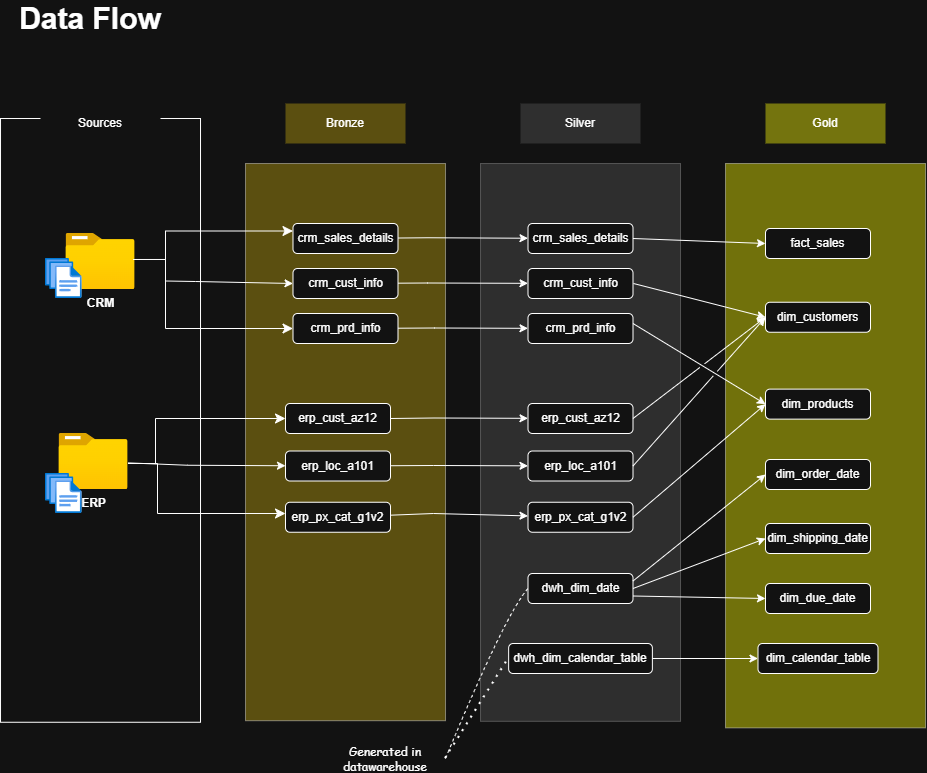

The diagram above was exported from draw.io. Its source (the exported page's mxGraphModel, read from the mxfile embedded in the PNG):
<mxGraphModel dx="1042" dy="626" grid="1" gridSize="10" guides="1" tooltips="1" connect="1" arrows="1" fold="1" page="1" pageScale="1" pageWidth="850" pageHeight="1100" math="0" shadow="0">
  <root>
    <mxCell id="0" />
    <mxCell id="1" parent="0" />
    <mxCell id="PW4ZihdryqZLvxjIWCNy-2" parent="1" style="rounded=0;whiteSpace=wrap;html=1;rotation=-90;" value="" vertex="1">
      <mxGeometry height="200" width="603.75" x="-166.87" y="356.88" as="geometry" />
    </mxCell>
    <mxCell id="PW4ZihdryqZLvxjIWCNy-3" parent="1" style="text;html=1;whiteSpace=wrap;strokeColor=none;fillColor=none;align=center;verticalAlign=middle;rounded=0;fontSize=30;fontStyle=1" value="Data Flow" vertex="1">
      <mxGeometry height="30" width="170" x="40" y="40" as="geometry" />
    </mxCell>
    <mxCell id="PW4ZihdryqZLvxjIWCNy-5" parent="1" style="rounded=0;whiteSpace=wrap;html=1;strokeColor=none;" value="Sources" vertex="1">
      <mxGeometry height="40" width="120" x="75" y="140" as="geometry" />
    </mxCell>
    <mxCell id="PW4ZihdryqZLvxjIWCNy-7" parent="1" style="image;aspect=fixed;html=1;points=[];align=center;fontSize=12;image=img/lib/azure2/general/Folder_Blank.svg;" value="&lt;b&gt;ERP&lt;/b&gt;" vertex="1">
      <mxGeometry height="56.00000000000001" width="69" x="93.5" y="470" as="geometry" />
    </mxCell>
    <mxCell id="PW4ZihdryqZLvxjIWCNy-9" parent="1" style="image;aspect=fixed;html=1;points=[];align=center;fontSize=12;image=img/lib/azure2/general/Files.svg;" value="" vertex="1">
      <mxGeometry height="40" width="36.57" x="80" y="510" as="geometry" />
    </mxCell>
    <mxCell id="PW4ZihdryqZLvxjIWCNy-6" parent="1" style="image;aspect=fixed;html=1;points=[];align=center;fontSize=12;image=img/lib/azure2/general/Folder_Blank.svg;" value="&lt;b&gt;CRM&lt;/b&gt;" vertex="1">
      <mxGeometry height="56.00000000000001" width="69" x="100.5" y="270" as="geometry" />
    </mxCell>
    <mxCell id="PW4ZihdryqZLvxjIWCNy-8" parent="1" style="image;aspect=fixed;html=1;points=[];align=center;fontSize=12;image=img/lib/azure2/general/Files.svg;" value="" vertex="1">
      <mxGeometry height="40" width="36.57" x="80" y="295" as="geometry" />
    </mxCell>
    <mxCell id="PW4ZihdryqZLvxjIWCNy-13" parent="1" style="rounded=0;whiteSpace=wrap;html=1;rotation=-90;fillColor=light-dark(#000000,#C9AA0D);opacity=40;" value="" vertex="1">
      <mxGeometry height="200" width="557.2" x="101.41" y="378.61" as="geometry" />
    </mxCell>
    <mxCell id="PW4ZihdryqZLvxjIWCNy-14" parent="1" style="rounded=0;whiteSpace=wrap;html=1;strokeColor=none;fillColor=light-dark(#000000,#5B4F10);" value="Bronze" vertex="1">
      <mxGeometry height="40" width="120" x="320" y="140" as="geometry" />
    </mxCell>
    <mxCell id="PW4ZihdryqZLvxjIWCNy-15" parent="1" style="rounded=0;whiteSpace=wrap;html=1;rotation=-90;strokeColor=light-dark(#000000,#A3A3A3);fillColor=#585858;opacity=40;" value="" vertex="1">
      <mxGeometry height="200" width="557.82" x="336.1" y="378.92" as="geometry" />
    </mxCell>
    <mxCell id="PW4ZihdryqZLvxjIWCNy-16" parent="1" style="rounded=0;whiteSpace=wrap;html=1;strokeColor=none;fillColor=light-dark(#000000,#2F2F2F);" value="Silver" vertex="1">
      <mxGeometry height="40" width="120" x="555" y="140" as="geometry" />
    </mxCell>
    <mxCell id="PW4ZihdryqZLvxjIWCNy-18" parent="1" style="rounded=0;whiteSpace=wrap;html=1;strokeColor=none;fillColor=light-dark(#000000,#74740E);" value="Gold" vertex="1">
      <mxGeometry height="40" width="120" x="800" y="140" as="geometry" />
    </mxCell>
    <mxCell id="PW4ZihdryqZLvxjIWCNy-19" parent="1" style="rounded=0;whiteSpace=wrap;html=1;rotation=-90;fillColor=#FFFF00;opacity=40;" value="" vertex="1">
      <mxGeometry height="200" width="564.38" x="577.82" y="382.2" as="geometry" />
    </mxCell>
    <mxCell id="PW4ZihdryqZLvxjIWCNy-20" parent="1" style="rounded=1;whiteSpace=wrap;html=1;" value="crm_sales_details" vertex="1">
      <mxGeometry height="30" width="105" x="327.5" y="260" as="geometry" />
    </mxCell>
    <mxCell id="PW4ZihdryqZLvxjIWCNy-21" parent="1" style="rounded=1;whiteSpace=wrap;html=1;" value="crm_cust_info" vertex="1">
      <mxGeometry height="30" width="105" x="327.5" y="305" as="geometry" />
    </mxCell>
    <mxCell id="PW4ZihdryqZLvxjIWCNy-22" parent="1" style="rounded=1;whiteSpace=wrap;html=1;" value="crm_prd_info" vertex="1">
      <mxGeometry height="30" width="105" x="327.5" y="350" as="geometry" />
    </mxCell>
    <mxCell id="PW4ZihdryqZLvxjIWCNy-23" parent="1" style="rounded=1;whiteSpace=wrap;html=1;" value="erp_cust_az12" vertex="1">
      <mxGeometry height="30" width="105" x="320" y="440" as="geometry" />
    </mxCell>
    <mxCell id="PW4ZihdryqZLvxjIWCNy-24" parent="1" style="rounded=1;whiteSpace=wrap;html=1;" value="erp_loc_a101" vertex="1">
      <mxGeometry height="30" width="105" x="320" y="487.5" as="geometry" />
    </mxCell>
    <mxCell id="PW4ZihdryqZLvxjIWCNy-25" parent="1" style="rounded=1;whiteSpace=wrap;html=1;" value="erp_px_cat_g1v2" vertex="1">
      <mxGeometry height="30" width="105" x="320" y="538.75" as="geometry" />
    </mxCell>
    <mxCell id="PW4ZihdryqZLvxjIWCNy-26" parent="1" style="rounded=1;whiteSpace=wrap;html=1;" value="crm_sales_details" vertex="1">
      <mxGeometry height="30" width="105" x="562.5" y="260" as="geometry" />
    </mxCell>
    <mxCell id="PW4ZihdryqZLvxjIWCNy-27" parent="1" style="rounded=1;whiteSpace=wrap;html=1;" value="crm_cust_info" vertex="1">
      <mxGeometry height="30" width="105" x="562.5" y="305" as="geometry" />
    </mxCell>
    <mxCell id="PW4ZihdryqZLvxjIWCNy-28" parent="1" style="rounded=1;whiteSpace=wrap;html=1;" value="crm_prd_info" vertex="1">
      <mxGeometry height="30" width="105" x="562.5" y="350" as="geometry" />
    </mxCell>
    <mxCell id="PW4ZihdryqZLvxjIWCNy-29" parent="1" style="rounded=1;whiteSpace=wrap;html=1;" value="erp_cust_az12" vertex="1">
      <mxGeometry height="30" width="105" x="562.5" y="440" as="geometry" />
    </mxCell>
    <mxCell id="PW4ZihdryqZLvxjIWCNy-30" parent="1" style="rounded=1;whiteSpace=wrap;html=1;" value="erp_loc_a101" vertex="1">
      <mxGeometry height="30" width="105" x="562.5" y="487.5" as="geometry" />
    </mxCell>
    <mxCell id="PW4ZihdryqZLvxjIWCNy-31" parent="1" style="rounded=1;whiteSpace=wrap;html=1;" value="erp_px_cat_g1v2" vertex="1">
      <mxGeometry height="30" width="105" x="562.5" y="538.75" as="geometry" />
    </mxCell>
    <mxCell id="PW4ZihdryqZLvxjIWCNy-32" parent="1" style="rounded=1;whiteSpace=wrap;html=1;" value="fact_sales" vertex="1">
      <mxGeometry height="30" width="105" x="800" y="265" as="geometry" />
    </mxCell>
    <mxCell id="PW4ZihdryqZLvxjIWCNy-33" parent="1" style="rounded=1;whiteSpace=wrap;html=1;" value="dim_customers" vertex="1">
      <mxGeometry height="30" width="105" x="800" y="338.75" as="geometry" />
    </mxCell>
    <mxCell id="PW4ZihdryqZLvxjIWCNy-34" parent="1" style="rounded=1;whiteSpace=wrap;html=1;" value="dim_products" vertex="1">
      <mxGeometry height="30" width="105" x="800" y="425.63" as="geometry" />
    </mxCell>
    <mxCell id="PW4ZihdryqZLvxjIWCNy-36" edge="1" parent="1" source="PW4ZihdryqZLvxjIWCNy-6" style="edgeStyle=elbowEdgeStyle;elbow=horizontal;endArrow=classic;html=1;curved=0;rounded=0;endSize=8;startSize=8;exitX=0.972;exitY=0.464;exitDx=0;exitDy=0;exitPerimeter=0;entryX=0;entryY=0.25;entryDx=0;entryDy=0;" target="PW4ZihdryqZLvxjIWCNy-20" value="">
      <mxGeometry height="50" relative="1" width="50" as="geometry">
        <Array as="points">
          <mxPoint x="200" y="290" />
        </Array>
        <mxPoint x="540" y="380" as="sourcePoint" />
        <mxPoint x="590" y="330" as="targetPoint" />
      </mxGeometry>
    </mxCell>
    <mxCell id="PW4ZihdryqZLvxjIWCNy-40" edge="1" parent="1" style="edgeStyle=segmentEdgeStyle;endArrow=classic;html=1;curved=0;rounded=0;endSize=8;startSize=8;" target="PW4ZihdryqZLvxjIWCNy-22" value="">
      <mxGeometry height="50" relative="1" width="50" as="geometry">
        <Array as="points">
          <mxPoint x="200" y="365" />
        </Array>
        <mxPoint x="200" y="290" as="sourcePoint" />
        <mxPoint x="277.5" y="362.5" as="targetPoint" />
      </mxGeometry>
    </mxCell>
    <mxCell id="PW4ZihdryqZLvxjIWCNy-42" edge="1" parent="1" source="PW4ZihdryqZLvxjIWCNy-7" style="edgeStyle=segmentEdgeStyle;endArrow=classic;html=1;curved=0;rounded=0;endSize=8;startSize=8;" value="">
      <mxGeometry height="50" relative="1" width="50" as="geometry">
        <Array as="points">
          <mxPoint x="192" y="500" />
          <mxPoint x="192" y="550" />
        </Array>
        <mxPoint x="192" y="475" as="sourcePoint" />
        <mxPoint x="320" y="550" as="targetPoint" />
      </mxGeometry>
    </mxCell>
    <mxCell id="PW4ZihdryqZLvxjIWCNy-43" edge="1" parent="1" style="edgeStyle=segmentEdgeStyle;endArrow=classic;html=1;curved=0;rounded=0;endSize=8;startSize=8;entryX=0;entryY=0.5;entryDx=0;entryDy=0;" target="PW4ZihdryqZLvxjIWCNy-23" value="">
      <mxGeometry height="50" relative="1" width="50" as="geometry">
        <Array as="points">
          <mxPoint x="190" y="455" />
        </Array>
        <mxPoint x="190" y="500" as="sourcePoint" />
        <mxPoint x="367" y="487.5" as="targetPoint" />
      </mxGeometry>
    </mxCell>
    <mxCell id="PW4ZihdryqZLvxjIWCNy-44" edge="1" parent="1" style="endArrow=classic;html=1;rounded=0;entryX=0;entryY=0.5;entryDx=0;entryDy=0;" target="PW4ZihdryqZLvxjIWCNy-21" value="">
      <mxGeometry height="50" relative="1" width="50" as="geometry">
        <Array as="points">
          <mxPoint x="230" y="318" />
        </Array>
        <mxPoint x="200" y="317.5" as="sourcePoint" />
        <mxPoint x="250" y="267.5" as="targetPoint" />
      </mxGeometry>
    </mxCell>
    <mxCell id="PW4ZihdryqZLvxjIWCNy-45" edge="1" parent="1" source="PW4ZihdryqZLvxjIWCNy-20" style="endArrow=classic;html=1;rounded=0;" target="PW4ZihdryqZLvxjIWCNy-26" value="">
      <mxGeometry height="50" relative="1" width="50" as="geometry">
        <Array as="points">
          <mxPoint x="462.5" y="274.25" />
        </Array>
        <mxPoint x="432.5" y="273.75" as="sourcePoint" />
        <mxPoint x="560.5" y="276.25" as="targetPoint" />
      </mxGeometry>
    </mxCell>
    <mxCell id="PW4ZihdryqZLvxjIWCNy-46" edge="1" parent="1" source="PW4ZihdryqZLvxjIWCNy-21" style="endArrow=classic;html=1;rounded=0;" target="PW4ZihdryqZLvxjIWCNy-27" value="">
      <mxGeometry height="50" relative="1" width="50" as="geometry">
        <Array as="points">
          <mxPoint x="462" y="319.5" />
        </Array>
        <mxPoint x="432.5" y="320.25" as="sourcePoint" />
        <mxPoint x="562.5" y="320.25" as="targetPoint" />
      </mxGeometry>
    </mxCell>
    <mxCell id="PW4ZihdryqZLvxjIWCNy-47" edge="1" parent="1" source="PW4ZihdryqZLvxjIWCNy-22" style="endArrow=classic;html=1;rounded=0;" target="PW4ZihdryqZLvxjIWCNy-28" value="">
      <mxGeometry height="50" relative="1" width="50" as="geometry">
        <Array as="points">
          <mxPoint x="469" y="364.5" />
        </Array>
        <mxPoint x="440" y="365" as="sourcePoint" />
        <mxPoint x="570" y="365" as="targetPoint" />
      </mxGeometry>
    </mxCell>
    <mxCell id="PW4ZihdryqZLvxjIWCNy-48" edge="1" parent="1" source="PW4ZihdryqZLvxjIWCNy-7" style="endArrow=classic;html=1;rounded=0;" target="PW4ZihdryqZLvxjIWCNy-24" value="">
      <mxGeometry height="50" relative="1" width="50" as="geometry">
        <Array as="points">
          <mxPoint x="222" y="501.75" />
        </Array>
        <mxPoint x="192" y="501.25" as="sourcePoint" />
        <mxPoint x="320" y="503.75" as="targetPoint" />
      </mxGeometry>
    </mxCell>
    <mxCell id="PW4ZihdryqZLvxjIWCNy-49" edge="1" parent="1" source="PW4ZihdryqZLvxjIWCNy-23" style="endArrow=classic;html=1;rounded=0;exitX=1;exitY=0.5;exitDx=0;exitDy=0;" target="PW4ZihdryqZLvxjIWCNy-29" value="">
      <mxGeometry height="50" relative="1" width="50" as="geometry">
        <Array as="points">
          <mxPoint x="468.5" y="454.5" />
        </Array>
        <mxPoint x="432.5" y="455" as="sourcePoint" />
        <mxPoint x="562.5" y="455" as="targetPoint" />
      </mxGeometry>
    </mxCell>
    <mxCell id="PW4ZihdryqZLvxjIWCNy-50" edge="1" parent="1" source="PW4ZihdryqZLvxjIWCNy-24" style="endArrow=classic;html=1;rounded=0;" target="PW4ZihdryqZLvxjIWCNy-30" value="">
      <mxGeometry height="50" relative="1" width="50" as="geometry">
        <Array as="points">
          <mxPoint x="468" y="502" />
        </Array>
        <mxPoint x="424.5" y="502.5" as="sourcePoint" />
        <mxPoint x="562.5" y="502.5" as="targetPoint" />
      </mxGeometry>
    </mxCell>
    <mxCell id="PW4ZihdryqZLvxjIWCNy-51" edge="1" parent="1" source="PW4ZihdryqZLvxjIWCNy-25" style="endArrow=classic;html=1;rounded=0;" target="PW4ZihdryqZLvxjIWCNy-31" value="">
      <mxGeometry height="50" relative="1" width="50" as="geometry">
        <Array as="points">
          <mxPoint x="468" y="550" />
        </Array>
        <mxPoint x="425" y="550" as="sourcePoint" />
        <mxPoint x="563" y="550" as="targetPoint" />
      </mxGeometry>
    </mxCell>
    <mxCell id="vIc5elSppwOT6wiwfrR1-5" edge="1" parent="1" source="PW4ZihdryqZLvxjIWCNy-26" style="endArrow=classic;html=1;rounded=0;exitX=1;exitY=0.5;exitDx=0;exitDy=0;entryX=0;entryY=0.5;entryDx=0;entryDy=0;" target="PW4ZihdryqZLvxjIWCNy-32" value="">
      <mxGeometry height="50" relative="1" width="50" as="geometry">
        <mxPoint x="750" y="385" as="sourcePoint" />
        <mxPoint x="800" y="335" as="targetPoint" />
      </mxGeometry>
    </mxCell>
    <mxCell id="vIc5elSppwOT6wiwfrR1-7" edge="1" parent="1" style="endArrow=classic;html=1;rounded=0;exitX=1;exitY=0.5;exitDx=0;exitDy=0;entryX=0;entryY=0.5;entryDx=0;entryDy=0;jumpStyle=gap;" target="PW4ZihdryqZLvxjIWCNy-33" value="">
      <mxGeometry height="50" relative="1" width="50" as="geometry">
        <mxPoint x="668" y="320" as="sourcePoint" />
        <mxPoint x="800" y="380" as="targetPoint" />
      </mxGeometry>
    </mxCell>
    <mxCell id="vIc5elSppwOT6wiwfrR1-8" edge="1" parent="1" style="endArrow=classic;html=1;rounded=0;exitX=1;exitY=0.5;exitDx=0;exitDy=0;entryX=0;entryY=0.5;entryDx=0;entryDy=0;jumpStyle=gap;" target="PW4ZihdryqZLvxjIWCNy-34" value="">
      <mxGeometry height="50" relative="1" width="50" as="geometry">
        <mxPoint x="667.5" y="360" as="sourcePoint" />
        <mxPoint x="799.5" y="420" as="targetPoint" />
      </mxGeometry>
    </mxCell>
    <mxCell id="vIc5elSppwOT6wiwfrR1-9" edge="1" parent="1" source="PW4ZihdryqZLvxjIWCNy-29" style="endArrow=classic;html=1;rounded=0;exitX=1;exitY=0.5;exitDx=0;exitDy=0;entryX=0;entryY=0.5;entryDx=0;entryDy=0;jumpStyle=gap;" target="PW4ZihdryqZLvxjIWCNy-33" value="">
      <mxGeometry height="50" relative="1" width="50" as="geometry">
        <Array as="points" />
        <mxPoint x="667.5" y="460" as="sourcePoint" />
        <mxPoint x="717.5" y="410" as="targetPoint" />
      </mxGeometry>
    </mxCell>
    <mxCell id="vIc5elSppwOT6wiwfrR1-10" edge="1" parent="1" source="PW4ZihdryqZLvxjIWCNy-30" style="endArrow=classic;html=1;rounded=0;exitX=1;exitY=0.5;exitDx=0;exitDy=0;entryX=0;entryY=0.5;entryDx=0;entryDy=0;jumpStyle=gap;" target="PW4ZihdryqZLvxjIWCNy-33" value="">
      <mxGeometry height="50" relative="1" width="50" as="geometry">
        <Array as="points" />
        <mxPoint x="668" y="510" as="sourcePoint" />
        <mxPoint x="800" y="430" as="targetPoint" />
      </mxGeometry>
    </mxCell>
    <mxCell id="vIc5elSppwOT6wiwfrR1-11" edge="1" parent="1" source="PW4ZihdryqZLvxjIWCNy-31" style="endArrow=classic;html=1;rounded=0;exitX=1;exitY=0.5;exitDx=0;exitDy=0;entryX=0;entryY=0.5;entryDx=0;entryDy=0;jumpStyle=gap;" target="PW4ZihdryqZLvxjIWCNy-34" value="">
      <mxGeometry height="50" relative="1" width="50" as="geometry">
        <Array as="points" />
        <mxPoint x="668" y="550" as="sourcePoint" />
        <mxPoint x="800" y="422" as="targetPoint" />
      </mxGeometry>
    </mxCell>
    <mxCell id="sJ2EwCanXqKyEOvs4f4m-1" parent="1" style="rounded=1;whiteSpace=wrap;html=1;" value="dwh_dim_date" vertex="1">
      <mxGeometry height="30" width="105" x="562.5" y="610" as="geometry" />
    </mxCell>
    <mxCell id="W3AE1A4l7dpSE-Jc7gmt-1" parent="1" style="rounded=1;whiteSpace=wrap;html=1;" value="dim_order_date" vertex="1">
      <mxGeometry height="30" width="105" x="800" y="496" as="geometry" />
    </mxCell>
    <mxCell id="W3AE1A4l7dpSE-Jc7gmt-3" edge="1" parent="1" source="W3AE1A4l7dpSE-Jc7gmt-4" style="endArrow=none;dashed=1;html=1;rounded=0;entryX=0;entryY=0.5;entryDx=0;entryDy=0;curved=1;exitX=1;exitY=0.5;exitDx=0;exitDy=0;" target="sJ2EwCanXqKyEOvs4f4m-1" value="">
      <mxGeometry height="50" relative="1" width="50" as="geometry">
        <Array as="points">
          <mxPoint x="540" y="650" />
        </Array>
        <mxPoint x="470" y="680" as="sourcePoint" />
        <mxPoint x="560" y="530" as="targetPoint" />
      </mxGeometry>
    </mxCell>
    <mxCell id="W3AE1A4l7dpSE-Jc7gmt-4" parent="1" style="text;html=1;whiteSpace=wrap;strokeColor=none;fillColor=none;align=center;verticalAlign=middle;rounded=0;fontFamily=Comic Sans MS;" value="Generated in datawarehouse" vertex="1">
      <mxGeometry height="30" width="120" x="360" y="780" as="geometry" />
    </mxCell>
    <mxCell id="673a36Vf3B9qdTOfRlsQ-1" parent="1" style="rounded=1;whiteSpace=wrap;html=1;" value="dim_shipping_date" vertex="1">
      <mxGeometry height="30" width="105" x="800" y="560" as="geometry" />
    </mxCell>
    <mxCell id="673a36Vf3B9qdTOfRlsQ-2" parent="1" style="rounded=1;whiteSpace=wrap;html=1;" value="dim_due_date" vertex="1">
      <mxGeometry height="30" width="105" x="800" y="620" as="geometry" />
    </mxCell>
    <mxCell id="673a36Vf3B9qdTOfRlsQ-3" edge="1" parent="1" source="sJ2EwCanXqKyEOvs4f4m-1" style="endArrow=classic;html=1;rounded=0;jumpStyle=gap;entryX=0;entryY=0.5;entryDx=0;entryDy=0;exitX=1;exitY=0.25;exitDx=0;exitDy=0;" target="W3AE1A4l7dpSE-Jc7gmt-1" value="">
      <mxGeometry height="50" relative="1" width="50" as="geometry">
        <Array as="points" />
        <mxPoint x="667.5" y="595" as="sourcePoint" />
        <mxPoint x="780" y="490" as="targetPoint" />
      </mxGeometry>
    </mxCell>
    <mxCell id="673a36Vf3B9qdTOfRlsQ-4" edge="1" parent="1" source="sJ2EwCanXqKyEOvs4f4m-1" style="endArrow=classic;html=1;rounded=0;jumpStyle=gap;entryX=0;entryY=0.5;entryDx=0;entryDy=0;exitX=1;exitY=0.5;exitDx=0;exitDy=0;" target="673a36Vf3B9qdTOfRlsQ-1" value="">
      <mxGeometry height="50" relative="1" width="50" as="geometry">
        <Array as="points" />
        <mxPoint x="678" y="598" as="sourcePoint" />
        <mxPoint x="810" y="483" as="targetPoint" />
      </mxGeometry>
    </mxCell>
    <mxCell id="673a36Vf3B9qdTOfRlsQ-5" edge="1" parent="1" source="sJ2EwCanXqKyEOvs4f4m-1" style="endArrow=classic;html=1;rounded=0;jumpStyle=gap;entryX=0;entryY=0.5;entryDx=0;entryDy=0;exitX=1;exitY=0.75;exitDx=0;exitDy=0;" target="673a36Vf3B9qdTOfRlsQ-2" value="">
      <mxGeometry height="50" relative="1" width="50" as="geometry">
        <Array as="points" />
        <mxPoint x="678" y="605" as="sourcePoint" />
        <mxPoint x="810" y="520" as="targetPoint" />
      </mxGeometry>
    </mxCell>
    <mxCell id="myBksIn8Yrt7sWJLU6lW-1" parent="1" style="rounded=1;whiteSpace=wrap;html=1;" value="dwh_dim_calendar_table" vertex="1">
      <mxGeometry height="30" width="143.74" x="543.14" y="680" as="geometry" />
    </mxCell>
    <mxCell id="myBksIn8Yrt7sWJLU6lW-2" parent="1" style="rounded=1;whiteSpace=wrap;html=1;" value="dim_calendar_table" vertex="1">
      <mxGeometry height="30" width="120" x="792.5" y="680" as="geometry" />
    </mxCell>
    <mxCell id="myBksIn8Yrt7sWJLU6lW-4" edge="1" parent="1" source="myBksIn8Yrt7sWJLU6lW-1" style="endArrow=classic;html=1;rounded=0;exitX=1;exitY=0.5;exitDx=0;exitDy=0;entryX=0;entryY=0.5;entryDx=0;entryDy=0;" target="myBksIn8Yrt7sWJLU6lW-2" value="">
      <mxGeometry height="50" relative="1" width="50" as="geometry">
        <mxPoint x="510" y="610" as="sourcePoint" />
        <mxPoint x="560" y="560" as="targetPoint" />
      </mxGeometry>
    </mxCell>
    <mxCell id="myBksIn8Yrt7sWJLU6lW-6" edge="1" parent="1" source="W3AE1A4l7dpSE-Jc7gmt-4" style="endArrow=none;dashed=1;html=1;dashPattern=1 3;strokeWidth=2;rounded=0;exitX=1;exitY=0.5;exitDx=0;exitDy=0;entryX=0;entryY=0.5;entryDx=0;entryDy=0;" target="myBksIn8Yrt7sWJLU6lW-1" value="">
      <mxGeometry height="50" relative="1" width="50" as="geometry">
        <mxPoint x="510" y="700" as="sourcePoint" />
        <mxPoint x="560" y="650" as="targetPoint" />
      </mxGeometry>
    </mxCell>
  </root>
</mxGraphModel>